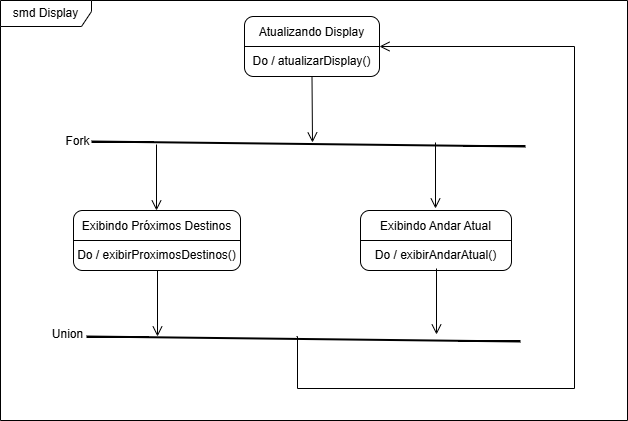

The diagram above was exported from draw.io. Its source (the exported page's mxGraphModel, read from the mxfile embedded in the PNG):
<mxGraphModel dx="1834" dy="1188" grid="0" gridSize="10" guides="1" tooltips="1" connect="1" arrows="1" fold="1" page="0" pageScale="1" pageWidth="827" pageHeight="1169" math="0" shadow="0">
  <root>
    <mxCell id="0" />
    <mxCell id="1" parent="0" />
    <mxCell id="kyvcxFf7hjvBOjsFj0uS-1" value="&lt;span style=&quot;text-align: left;&quot;&gt;Exibindo Andar Atual&lt;/span&gt;&lt;div&gt;&lt;span style=&quot;text-align: left;&quot;&gt;&lt;br&gt;&lt;/span&gt;&lt;/div&gt;&lt;div&gt;&lt;span style=&quot;text-align: left;&quot;&gt;Do /&amp;nbsp;&lt;/span&gt;&lt;span style=&quot;text-align: left; background-color: initial;&quot;&gt;exibirAndarAtual()&lt;/span&gt;&lt;/div&gt;" style="rounded=1;whiteSpace=wrap;html=1;" parent="1" vertex="1">
      <mxGeometry x="47" y="22" width="151" height="60" as="geometry" />
    </mxCell>
    <mxCell id="kyvcxFf7hjvBOjsFj0uS-2" value="" style="endArrow=none;html=1;rounded=0;fontSize=12;startSize=8;endSize=8;curved=1;exitX=0;exitY=0.5;exitDx=0;exitDy=0;entryX=1;entryY=0.5;entryDx=0;entryDy=0;" parent="1" source="kyvcxFf7hjvBOjsFj0uS-1" target="kyvcxFf7hjvBOjsFj0uS-1" edge="1">
      <mxGeometry width="50" height="50" relative="1" as="geometry">
        <mxPoint x="565" y="12" as="sourcePoint" />
        <mxPoint x="615" y="-38" as="targetPoint" />
      </mxGeometry>
    </mxCell>
    <mxCell id="kyvcxFf7hjvBOjsFj0uS-3" value="&lt;span style=&quot;text-align: left;&quot;&gt;Exibindo Próximos Destinos&lt;/span&gt;&lt;div&gt;&lt;span style=&quot;text-align: left;&quot;&gt;&lt;br&gt;&lt;/span&gt;&lt;/div&gt;&lt;div&gt;&lt;span style=&quot;text-align: left;&quot;&gt;Do /&amp;nbsp;&lt;/span&gt;&lt;span style=&quot;text-align: left; background-color: initial;&quot;&gt;exibirProximosDestinos()&lt;/span&gt;&lt;/div&gt;" style="rounded=1;whiteSpace=wrap;html=1;" parent="1" vertex="1">
      <mxGeometry x="-240" y="22" width="167" height="60" as="geometry" />
    </mxCell>
    <mxCell id="kyvcxFf7hjvBOjsFj0uS-4" value="" style="endArrow=none;html=1;rounded=0;fontSize=12;startSize=8;endSize=8;curved=1;exitX=0;exitY=0.5;exitDx=0;exitDy=0;entryX=1;entryY=0.5;entryDx=0;entryDy=0;" parent="1" source="kyvcxFf7hjvBOjsFj0uS-3" target="kyvcxFf7hjvBOjsFj0uS-3" edge="1">
      <mxGeometry width="50" height="50" relative="1" as="geometry">
        <mxPoint x="575" y="22" as="sourcePoint" />
        <mxPoint x="625" y="-28" as="targetPoint" />
      </mxGeometry>
    </mxCell>
    <mxCell id="kyvcxFf7hjvBOjsFj0uS-9" style="edgeStyle=none;curved=1;rounded=0;orthogonalLoop=1;jettySize=auto;html=1;exitX=0.5;exitY=1;exitDx=0;exitDy=0;fontSize=12;startSize=8;endSize=8;endArrow=open;endFill=0;" parent="1" source="kyvcxFf7hjvBOjsFj0uS-5" edge="1">
      <mxGeometry relative="1" as="geometry">
        <mxPoint x="-1" y="-46" as="targetPoint" />
      </mxGeometry>
    </mxCell>
    <mxCell id="kyvcxFf7hjvBOjsFj0uS-5" value="Atualizando Display&lt;div&gt;&lt;br&gt;&lt;/div&gt;&lt;div&gt;Do /&amp;nbsp;&lt;span style=&quot;text-align: left; background-color: initial;&quot;&gt;atualizarDisplay()&lt;/span&gt;&lt;/div&gt;" style="rounded=1;whiteSpace=wrap;html=1;" parent="1" vertex="1">
      <mxGeometry x="-69" y="-172" width="135" height="60" as="geometry" />
    </mxCell>
    <mxCell id="kyvcxFf7hjvBOjsFj0uS-6" value="" style="endArrow=none;html=1;rounded=0;fontSize=12;startSize=8;endSize=8;curved=1;exitX=0;exitY=0.5;exitDx=0;exitDy=0;entryX=1;entryY=0.5;entryDx=0;entryDy=0;" parent="1" source="kyvcxFf7hjvBOjsFj0uS-5" target="kyvcxFf7hjvBOjsFj0uS-5" edge="1">
      <mxGeometry width="50" height="50" relative="1" as="geometry">
        <mxPoint x="149" y="170" as="sourcePoint" />
        <mxPoint x="199" y="120" as="targetPoint" />
      </mxGeometry>
    </mxCell>
    <mxCell id="kyvcxFf7hjvBOjsFj0uS-8" value="" style="endArrow=none;html=1;rounded=0;fontSize=12;startSize=8;endSize=8;curved=1;strokeWidth=2;" parent="1" edge="1">
      <mxGeometry width="50" height="50" relative="1" as="geometry">
        <mxPoint x="212" y="-42" as="sourcePoint" />
        <mxPoint x="-222" y="-47" as="targetPoint" />
      </mxGeometry>
    </mxCell>
    <mxCell id="kyvcxFf7hjvBOjsFj0uS-10" value="Fork" style="edgeLabel;html=1;align=center;verticalAlign=middle;resizable=0;points=[];fontSize=12;" parent="kyvcxFf7hjvBOjsFj0uS-8" connectable="0" vertex="1">
      <mxGeometry x="0.9541" y="-4" relative="1" as="geometry">
        <mxPoint x="-25" y="3" as="offset" />
      </mxGeometry>
    </mxCell>
    <mxCell id="kyvcxFf7hjvBOjsFj0uS-11" style="edgeStyle=none;curved=1;rounded=0;orthogonalLoop=1;jettySize=auto;html=1;exitX=0.5;exitY=1;exitDx=0;exitDy=0;fontSize=12;startSize=8;endSize=8;endArrow=open;endFill=0;" parent="1" edge="1">
      <mxGeometry relative="1" as="geometry">
        <mxPoint x="-157" y="22" as="targetPoint" />
        <mxPoint x="-157" y="-44" as="sourcePoint" />
      </mxGeometry>
    </mxCell>
    <mxCell id="kyvcxFf7hjvBOjsFj0uS-12" style="edgeStyle=none;curved=1;rounded=0;orthogonalLoop=1;jettySize=auto;html=1;exitX=0.5;exitY=1;exitDx=0;exitDy=0;fontSize=12;startSize=8;endSize=8;endArrow=open;endFill=0;" parent="1" edge="1">
      <mxGeometry relative="1" as="geometry">
        <mxPoint x="122" y="20" as="targetPoint" />
        <mxPoint x="122" y="-46" as="sourcePoint" />
      </mxGeometry>
    </mxCell>
    <mxCell id="kyvcxFf7hjvBOjsFj0uS-13" style="edgeStyle=none;curved=1;rounded=0;orthogonalLoop=1;jettySize=auto;html=1;exitX=0.5;exitY=1;exitDx=0;exitDy=0;fontSize=12;startSize=8;endSize=8;endArrow=open;endFill=0;" parent="1" edge="1">
      <mxGeometry relative="1" as="geometry">
        <mxPoint x="-156" y="148" as="targetPoint" />
        <mxPoint x="-156" y="82" as="sourcePoint" />
      </mxGeometry>
    </mxCell>
    <mxCell id="kyvcxFf7hjvBOjsFj0uS-14" style="edgeStyle=none;curved=1;rounded=0;orthogonalLoop=1;jettySize=auto;html=1;exitX=0.5;exitY=1;exitDx=0;exitDy=0;fontSize=12;startSize=8;endSize=8;endArrow=open;endFill=0;" parent="1" edge="1">
      <mxGeometry relative="1" as="geometry">
        <mxPoint x="123" y="146" as="targetPoint" />
        <mxPoint x="123" y="80" as="sourcePoint" />
      </mxGeometry>
    </mxCell>
    <mxCell id="kyvcxFf7hjvBOjsFj0uS-17" value="" style="endArrow=none;html=1;rounded=0;fontSize=12;startSize=8;endSize=8;curved=1;strokeWidth=2;" parent="1" edge="1">
      <mxGeometry width="50" height="50" relative="1" as="geometry">
        <mxPoint x="207" y="153" as="sourcePoint" />
        <mxPoint x="-227" y="148" as="targetPoint" />
      </mxGeometry>
    </mxCell>
    <mxCell id="kyvcxFf7hjvBOjsFj0uS-19" value="Union" style="edgeLabel;html=1;align=center;verticalAlign=middle;resizable=0;points=[];fontSize=12;" parent="kyvcxFf7hjvBOjsFj0uS-17" connectable="0" vertex="1">
      <mxGeometry x="0.9219" y="-4" relative="1" as="geometry">
        <mxPoint x="-37" y="1" as="offset" />
      </mxGeometry>
    </mxCell>
    <mxCell id="kyvcxFf7hjvBOjsFj0uS-20" style="edgeStyle=orthogonalEdgeStyle;rounded=0;orthogonalLoop=1;jettySize=auto;html=1;exitX=0.5;exitY=1;exitDx=0;exitDy=0;fontSize=12;startSize=8;endSize=8;entryX=1;entryY=0.5;entryDx=0;entryDy=0;endArrow=open;endFill=0;" parent="1" target="kyvcxFf7hjvBOjsFj0uS-5" edge="1">
      <mxGeometry relative="1" as="geometry">
        <mxPoint x="-17" y="214" as="targetPoint" />
        <mxPoint x="-17" y="148" as="sourcePoint" />
        <Array as="points">
          <mxPoint x="-16" y="148" />
          <mxPoint x="-16" y="200" />
          <mxPoint x="261" y="200" />
          <mxPoint x="261" y="-142" />
        </Array>
      </mxGeometry>
    </mxCell>
    <mxCell id="kyvcxFf7hjvBOjsFj0uS-21" value="smd Display" style="shape=umlFrame;whiteSpace=wrap;html=1;pointerEvents=0;width=91;height=26;" parent="1" vertex="1">
      <mxGeometry x="-313" y="-188" width="627" height="420" as="geometry" />
    </mxCell>
  </root>
</mxGraphModel>